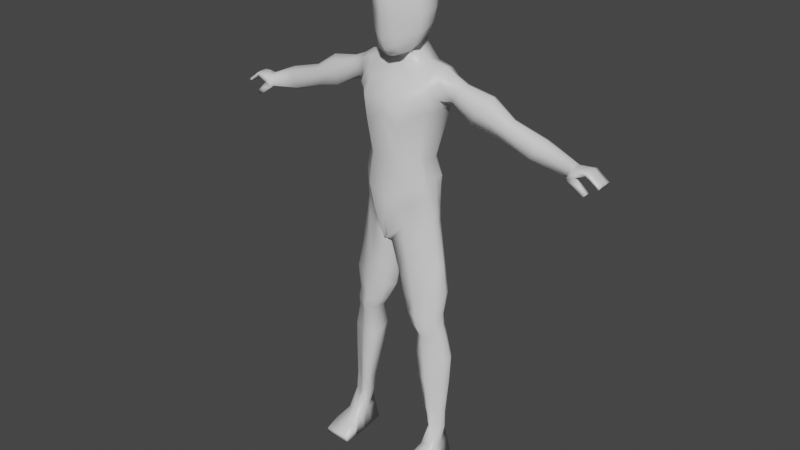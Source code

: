 # Source: henry_low_poly.blend  (saved by Blender 2.82.7; exported with 4.5.12 LTS)
import bpy
from mathutils import Matrix  # noqa: F401  (used for matrix-valued properties, if any)

bpy.ops.wm.read_factory_settings(use_empty=True)
scene = bpy.context.scene
scene.name = 'Scene'

# ---- collections
col_collection = bpy.data.collections.new('Collection'); scene.collection.children.link(col_collection)

# ---- materials (node trees are filled in below, after node groups)
mat_material = bpy.data.materials.new('Material')
mat_material.alpha_threshold = 0.0
mat_material.use_transparent_shadow = False
mat_material.line_color = (0.0, 0.0, 0.0, 1.0)

# ---- material node trees
mat_material.use_nodes = True; mat_material.node_tree.nodes.clear()
_N = mat_material.node_tree.nodes; _L = mat_material.node_tree.links
n0 = _N.new('ShaderNodeOutputMaterial'); n0.name = 'Material Output'; n0.location = (300, 300)
n1 = _N.new('ShaderNodeBsdfPrincipled'); n1.name = 'Principled BSDF'; n1.location = (10, 300)
n1.distribution = 'GGX'
n1.subsurface_method = 'BURLEY'
n1.inputs[2].default_value = 0.4
n1.inputs[3].default_value = 1.45
n1.inputs[27].default_value = (0.0, 0.0, 0.0, 1.0)
n1.inputs[28].default_value = 1.0
_L.new(n1.outputs[0], n0.inputs[0])
n0.is_active_output = True

# ---- world
world_world = bpy.data.worlds.new('World'); scene.world = world_world
world_world.use_nodes = True; world_world.node_tree.nodes.clear()
_N = world_world.node_tree.nodes; _L = world_world.node_tree.links
n0 = _N.new('ShaderNodeOutputWorld'); n0.name = 'World Output'; n0.location = (300, 300)
n1 = _N.new('ShaderNodeBackground'); n1.name = 'Background'; n1.location = (10, 300)
n1.inputs[0].default_value = (0.05088, 0.05088, 0.05088, 1.0)
_L.new(n1.outputs[0], n0.inputs[0])
n0.is_active_output = True
world_world.color = (0.05088, 0.05088, 0.05088)
world_world.use_sun_shadow = False
world_world.sun_shadow_jitter_overblur = 0.0

# ---- meshes
me_cube_003 = bpy.data.meshes.new('Cube.003')
me_cube_003.from_pydata([(0.6263, -0.6425, 6.02), (0.6185, -0.7453, 7.608), (0.6263, 0.5794, 6.187), (0.6185, 0.7047, 7.741), (0.7465, 0.8442, 6.951), (0.8096, -0.1738, 5.886), (0.7886, -0.1361, 7.851), (0.7465, -0.6088, 6.837), (1.09, -0.09983, 6.92), (0.3632, 0.8321, 7.867), (0.7063, 0.7315, 6.496), (0.7437, 0.2715, 6.05), (0.7283, -0.4449, 7.743), (0.7063, -0.6218, 6.24), (0.3673, -0.7939, 5.817), (0.3673, 0.683, 6.069), (0.7023, 0.8183, 7.425), (0.7437, -0.3928, 5.902), (0.7283, 0.363, 7.823), (0.7023, -0.7216, 7.306), (0.3632, -0.8925, 7.733), (0.4312, -0.1489, 8.115), (0.4456, -0.1932, 5.543), (0.398, -0.8826, 6.82), (0.9949, -0.3165, 6.869), (0.9949, 0.3967, 6.943), (1.026, -0.1313, 6.37), (1.011, -0.1097, 7.438), (0.398, 1.153, 6.954), (0.3791, 1.095, 7.464), (0.9254, -0.4032, 7.352), (0.4121, -0.7112, 5.595), (0.4016, -0.5508, 7.969), (0.4016, 0.3924, 8.066), (0.4121, 0.2836, 5.77), (0.3799, -0.8766, 6.152), (0.3791, -0.9736, 7.342), (0.9359, -0.375, 6.286), (0.9359, 0.3356, 6.455), (0.9254, 0.3903, 7.432), (0.3799, 0.9921, 6.469), (0.0, 0.7715, 6.079), (0.0, 0.9544, 7.98), (0.0, -0.9245, 5.671), (0.0, -1.022, 7.846), (0.0, -0.1508, 8.225), (0.0, -0.4897, 5.372), (0.0, -1.111, 6.817), (0.0, 1.374, 6.954), (0.0, -0.6584, 8.086), (0.0, 0.4467, 8.159), (0.0, -0.7716, 5.466), (0.0, -1.074, 6.087), (0.0, -1.171, 7.396), (0.0, 1.181, 6.414), (0.0, 1.287, 7.519), (1.294, -1.731, -9.721), (1.294, -1.725, -9.548), (1.415, 0.2564, -9.708), (1.599, 0.2564, -9.099), (2.271, -1.731, -9.721), (2.271, -1.725, -9.548), (2.088, 0.2564, -9.708), (1.899, 0.2564, -9.099), (1.294, -0.7514, -9.715), (1.477, -0.7415, -8.98), (2.271, -0.7514, -9.715), (2.021, -0.7415, -8.98), (1.538, -0.2426, -9.04), (2.21, -0.2475, -9.712), (1.355, -0.2475, -9.712), (1.96, -0.2426, -9.04), (1.756, 0.2564, -9.708), (1.756, 0.2564, -9.099), (1.762, -1.731, -9.721), (1.762, -1.725, -9.548), (1.762, -0.7415, -8.98), (1.762, -0.7514, -9.715), (1.759, -0.2475, -9.712), (1.294, -1.23, -9.718), (7.05, 0.6492, 3.006), (7.02, 0.04565, 2.933), (7.019, 0.6492, 2.93), (7.055, 0.04565, 3.018), (7.175, 0.6492, 2.913), (7.153, 0.04565, 2.842), (7.152, 0.6492, 2.839), (7.179, 0.04565, 2.924), (7.286, 0.6492, 2.83), (7.27, 0.04565, 2.761), (7.269, 0.6492, 2.759), (7.288, 0.04565, 2.841), (6.925, 0.6739, 3.099), (6.932, 0.02546, 3.111), (6.886, 0.6544, 3.022), (6.887, 0.04141, 3.024), (7.371, 0.6492, 2.767), (7.36, 0.6492, 2.697), (7.372, 0.04565, 2.778), (7.36, 0.04565, 2.699), (6.384, 0.6302, 3.023), (6.219, 0.6108, 2.803), (6.411, -0.01817, 3.058), (6.238, -0.001457, 2.725), (7.357, 0.2406, 2.678), (7.011, 0.2406, 2.91), (6.24, 0.1832, 2.709), (6.47, 0.1911, 3.138), (6.876, 0.2406, 3.001), (7.376, 0.2406, 2.803), (7.265, 0.2406, 2.74), (7.294, 0.2406, 2.867), (7.067, 0.2406, 3.045), (6.946, 0.2348, 3.14), (7.187, 0.2406, 2.951), (7.146, 0.2406, 2.82), (7.357, 0.4565, 2.678), (6.47, 0.4285, 3.138), (7.011, 0.4565, 2.91), (6.231, 0.4281, 2.744), (6.876, 0.4565, 3.001), (7.376, 0.4565, 2.803), (7.265, 0.4565, 2.74), (7.294, 0.4565, 2.867), (7.067, 0.4565, 3.045), (6.946, 0.4722, 3.14), (7.187, 0.4565, 2.951), (7.146, 0.4565, 2.82), (6.843, 0.04292, 2.303), (6.843, 0.2129, 2.303), (6.956, 0.04292, 2.43), (6.523, 0.04217, 2.855), (6.956, 0.2129, 2.43), (6.532, 0.2268, 2.858), (6.619, 0.04292, 2.451), (6.619, 0.2129, 2.451), (6.765, 0.2129, 2.605), (6.765, 0.04292, 2.605), (6.655, 0.6739, 3.061), (6.553, 0.6544, 2.912), (6.671, 0.02546, 3.085), (6.708, 0.2348, 3.139), (6.708, 0.4722, 3.139), (6.525, 0.4565, 2.872), (1.76, 0.6593, 4.782), (1.395, 0.2533, 0.2428), (1.76, -0.04153, 4.741), (1.395, -0.1942, 0.2428), (0.0, 0.4379, -0.9979), (0.0, -0.1562, 5.224), (0.0, -0.6614, -0.9409), (0.0, 0.7268, 5.224), (1.394, 0.7221, 3.679), (1.1, 0.3267, 1.944), (1.26, 0.4668, 1.284), (1.394, -0.2, 3.712), (1.1, -0.2543, 1.944), (1.26, -0.281, 1.284), (0.0, 1.295, 3.665), (0.0, 0.8052, 2.107), (0.0, 1.217, 0.549), (0.0, -1.077, 3.665), (0.0, -0.9008, 2.107), (0.0, -0.9792, 0.549), (0.08003, -0.9188, -0.8807), (0.8906, 0.7268, 5.139), (0.06216, 0.6908, -0.8293), (0.8906, -0.197, 5.098), (0.6538, -0.9792, 0.9436), (0.5536, -0.9008, 2.066), (0.6462, -1.077, 3.325), (0.6538, 1.13, 0.9121), (0.5536, 0.8052, 2.066), (0.6462, 1.295, 3.325), (0.0, -0.1725, 5.451), (0.0, 0.7607, 5.755), (0.4815, 0.6739, 5.662), (0.5147, -0.1725, 5.464), (1.388, -0.3025, -8.216), (1.94, -0.3855, -8.227), (1.94, -0.01499, -8.274), (1.388, -0.02548, -8.263), (0.06199, 0.5974, -1.079), (0.06199, -0.7008, -1.065), (1.426, -0.1872, -0.241), (1.426, 0.2424, -0.241), (1.324, 0.3652, 0.7885), (1.324, -0.2397, 0.7885), (0.0, 1.132, -0.1712), (0.0, -1.024, 0.01702), (0.4151, 1.132, -0.00473), (0.4151, -1.024, 0.1835), (0.6408, 0.1364, -3.797), (1.686, -0.3544, -3.731), (0.6604, -0.5225, -3.826), (1.686, 0.2329, -3.731), (0.9918, 0.1554, -4.568), (1.801, -0.2829, -4.524), (1.005, -0.4506, -4.54), (1.801, 0.2406, -4.524), (0.3272, -0.5462, -2.432), (1.668, 0.2446, -1.92), (0.3155, 0.4051, -2.504), (1.668, -0.1955, -1.92), (0.391, 0.2281, -3.216), (1.773, -0.3678, -2.857), (0.4095, -0.4822, -3.152), (1.773, 0.3303, -2.857), (0.9425, 0.2399, -5.192), (1.974, -0.2891, -5.385), (0.9568, -0.4161, -5.421), (1.974, 0.3103, -5.385), (1.093, 0.1243, -6.369), (1.964, -0.308, -6.345), (1.102, -0.4434, -6.326), (1.964, 0.2212, -6.345), (1.312, -0.03704, -7.554), (1.924, -0.3314, -7.577), (1.315, -0.3852, -7.572), (1.924, 0.005863, -7.554), (0.8329, -0.5417, -4.183), (1.743, 0.1749, -4.128), (0.8163, 0.05662, -4.136), (1.743, -0.3901, -4.128), (0.6452, -0.6556, -0.3534), (1.249, 0.699, 5.07), (0.9032, 0.8571, 1.065), (0.7786, 0.6082, 2.016), (0.954, 1.059, 3.558), (0.6347, 0.5048, -0.388), (1.249, -0.133, 5.029), (0.9032, -0.6918, 1.084), (0.7786, -0.6347, 2.016), (0.954, -0.7162, 3.572), (1.615, -0.4799, -8.22), (1.615, 0.04488, -8.267), (0.6474, 0.7355, -0.7341), (0.6474, -0.7277, -0.726), (0.7892, -0.7012, 0.4325), (0.7892, 0.8167, 0.3218), (1.071, 0.4169, -3.77), (1.083, -0.7024, -3.787), (1.325, 0.3911, -4.55), (1.333, -0.5906, -4.534), (0.8789, -0.7149, -2.221), (0.8721, 0.727, -2.264), (0.9707, -0.685, -3.03), (0.9599, 0.5956, -3.068), (1.367, 0.5291, -5.271), (1.375, -0.5534, -5.406), (1.451, 0.3498, -6.359), (1.457, -0.5616, -6.334), (1.564, 0.08295, -7.554), (1.566, -0.5121, -7.574), (1.208, -0.718, -4.16), (1.198, 0.2591, -4.132), (1.121, -0.4249, -0.05532), (1.462, 0.6791, 5.021), (1.164, 0.662, 1.174), (1.064, 0.4675, 1.98), (1.229, 0.8907, 3.725), (1.654, -0.4327, -8.224), (1.133, -0.4575, -0.4835), (1.147, 0.5909, 0.5551), (1.377, -0.5284, -3.759), (1.506, -0.4368, -4.529), (1.299, -0.4552, -2.071), (1.369, -0.5264, -2.943), (1.582, -0.4213, -5.395), (1.607, -0.4348, -6.34), (1.631, -0.4217, -7.576), (1.442, -0.554, -4.144), (1.117, 0.379, -0.07263), (1.462, -0.08726, 4.98), (1.164, -0.4864, 1.184), (1.064, -0.4445, 1.98), (1.229, -0.4581, 3.748), (1.654, 0.01495, -8.271), (1.133, 0.4889, -0.4875), (1.147, -0.4705, 0.6105), (1.373, 0.3249, -3.75), (1.503, 0.3159, -4.537), (1.297, 0.4858, -2.092), (1.365, 0.4629, -2.962), (1.579, 0.4197, -5.328), (1.605, 0.2855, -6.352), (1.631, 0.04441, -7.554), (1.438, 0.217, -4.13), (1.442, 0.02952, 0.2428), (0.0, -0.1118, -0.9694), (1.275, 0.09292, 1.284), (1.079, 0.03619, 1.944), (1.441, 0.2611, 3.695), (0.821, 0.2853, 5.261), (0.0, -0.114, -0.855), (0.5326, 0.269, 5.502), (2.113, -0.2003, -8.251), (1.433, -0.164, -8.239), (1.481, 0.02758, -0.241), (0.0, -0.0517, -1.072), (1.355, 0.06275, 0.7885), (1.8, -0.06075, -3.731), (0.5255, -0.193, -3.812), (1.941, -0.02115, -4.524), (0.9539, -0.1476, -4.554), (0.1202, -0.07053, -2.468), (1.778, 0.02452, -1.92), (0.2173, -0.127, -3.184), (1.907, -0.01875, -2.857), (2.155, 0.01061, -5.385), (0.8937, -0.0881, -5.307), (2.142, -0.0434, -6.345), (1.076, -0.1595, -6.348), (2.094, -0.1628, -7.565), (1.342, -0.2111, -7.563), (0.7397, -0.2425, -4.159), (1.871, -0.1076, -4.128), (1.294, -1.222, -9.349), (1.262, 0.3034, 5.193), (1.524, 0.3164, 5.144), (2.271, -1.222, -9.349), (1.545, -0.1179, 4.126), (0.0, 1.156, 4.308), (0.0, -0.9698, 4.321), (0.7469, -1.079, 4.053), (0.7469, 1.156, 4.039), (1.075, -0.7312, 4.169), (1.075, 0.9108, 4.148), (1.325, -0.5606, 4.253), (1.325, 0.8035, 4.225), (0.0, 1.003, 4.737), (0.0, -0.6175, 4.798), (0.8163, -0.6738, 4.579), (0.8163, 0.9488, 4.531), (1.159, -0.4225, 4.565), (1.159, 0.8765, 4.554), (1.391, -0.3122, 4.584), (1.391, 0.8115, 4.57), (1.892, 0.3293, 4.904), (1.545, 0.6826, 4.11), (1.627, 0.2892, 3.94), (1.649, 0.7464, 4.587), (1.649, -0.1429, 4.597), (2.322, 0.3221, 4.715), (2.214, 0.08011, 4.63), (2.22, 0.5375, 4.656), (2.092, 0.5944, 4.428), (1.956, 0.5528, 4.14), (2.094, 0.01393, 4.434), (1.958, 0.03027, 4.151), (6.377, 0.4343, 3.162), (1.982, 0.296, 4.02), (4.113, 0.3381, 3.991), (4.02, 0.09534, 3.89), (4.022, 0.5542, 3.917), (3.933, 0.6112, 3.67), (3.844, 0.5695, 3.362), (3.933, 0.02895, 3.676), (3.845, 0.04534, 3.373), (4.947, 0.02844, 3.015), (3.372, 0.3093, 3.573), (6.368, 0.2405, 3.122), (6.26, 0.5476, 3.1), (6.045, 0.4961, 2.912), (6.102, 0.4518, 2.73), (6.312, 0.1515, 2.988), (6.23, 0.1064, 2.784), (6.187, 0.2784, 2.669), (4.98, 0.3201, 2.874), (5.2, 0.08315, 3.549), (5.08, 0.0105, 3.33), (5.078, 0.6477, 3.323), (4.944, 0.602, 3.003), (5.313, 0.3488, 3.646), (5.205, 0.5853, 3.577), (2.821, 0.6862, 3.637), (2.996, 0.7488, 4.081), (2.824, -0.09897, 3.653), (2.648, 0.3011, 3.726), (3.157, -0.02406, 4.396), (3.309, 0.3397, 4.533), (3.163, 0.6633, 4.436), (2.997, -0.1235, 4.091), (2.271, -1.23, -9.718), (1.762, -1.222, -9.349), (1.762, -1.23, -9.718)], [], [(48, 55, 29, 28), (55, 42, 9, 29), (29, 9, 3, 16), (28, 29, 16, 4), (8, 27, 30, 24), (27, 6, 12, 30), (30, 12, 1, 19), (24, 30, 19, 7), (46, 22, 31, 51), (22, 5, 17, 31), (31, 17, 0, 14), (51, 31, 14, 43), (6, 21, 32, 12), (21, 45, 49, 32), (32, 49, 44, 20), (12, 32, 20, 1), (3, 9, 33, 18), (9, 42, 50, 33), (33, 50, 45, 21), (18, 33, 21, 6), (15, 2, 11, 34), (34, 11, 5, 22), (0, 13, 35, 14), (13, 7, 23, 35), (35, 23, 47, 52), (14, 35, 52, 43), (7, 19, 36, 23), (19, 1, 20, 36), (36, 20, 44, 53), (23, 36, 53, 47), (5, 26, 37, 17), (26, 8, 24, 37), (37, 24, 7, 13), (17, 37, 13, 0), (2, 10, 38, 11), (10, 4, 25, 38), (38, 25, 8, 26), (11, 38, 26, 5), (4, 16, 39, 25), (16, 3, 18, 39), (39, 18, 6, 27), (25, 39, 27, 8), (41, 54, 40, 15), (54, 48, 28, 40), (40, 28, 4, 10), (15, 40, 10, 2), (70, 68, 59, 58), (72, 73, 63, 62), (383, 320, 61, 60), (74, 75, 57, 56), (385, 383, 60, 74), (384, 317, 57, 75), (64, 77, 385, 79), (78, 69, 66, 77), (69, 71, 67, 66), (79, 317, 65, 64), (62, 63, 71, 69), (72, 62, 69, 78), (63, 73, 180), (64, 65, 68, 70), (71, 180, 296), (58, 72, 78, 70), (70, 78, 77, 64), (71, 179, 67), (320, 384, 75, 61), (79, 385, 74, 56), (60, 61, 75, 74), (58, 59, 73, 72), (85, 87, 83, 81), (105, 115, 85, 81), (94, 92, 80, 82), (89, 91, 87, 85), (111, 114, 87, 91), (82, 80, 84, 86), (110, 104, 99, 89), (131, 140, 102, 103), (114, 112, 83, 87), (90, 88, 96, 97), (108, 105, 81, 95), (104, 109, 98, 99), (81, 83, 93, 95), (112, 113, 93, 83), (86, 84, 88, 90), (141, 107, 102, 140), (139, 138, 92, 94), (99, 98, 91, 89), (133, 108, 95, 131), (109, 111, 91, 98), (115, 110, 89, 85), (127, 122, 110, 115), (121, 123, 111, 109), (143, 120, 108, 133), (142, 117, 107, 141), (124, 125, 113, 112), (116, 121, 109, 104), (120, 118, 105, 108), (126, 124, 112, 114), (122, 116, 104, 110), (123, 126, 114, 111), (118, 127, 115, 105), (82, 86, 127, 118), (88, 84, 126, 123), (90, 97, 116, 122), (84, 80, 124, 126), (94, 82, 118, 120), (97, 96, 121, 116), (80, 92, 125, 124), (138, 100, 117, 142), (139, 94, 120, 143), (96, 88, 123, 121), (86, 90, 122, 127), (134, 103, 106, 135), (135, 106, 133, 136), (136, 133, 131, 137), (137, 131, 103, 134), (129, 132, 130, 128), (130, 137, 134, 128), (132, 136, 137, 130), (129, 135, 136, 132), (128, 134, 135, 129), (101, 139, 143, 119), (92, 138, 142, 125), (125, 142, 141, 113), (119, 143, 133, 106), (101, 100, 138, 139), (113, 141, 140, 93), (95, 93, 140, 131), (314, 216, 181, 297), (337, 257, 144, 341), (332, 167, 149, 331), (149, 167, 177, 174), (191, 168, 163, 189), (168, 169, 162, 163), (169, 170, 161, 162), (263, 258, 154, 186), (258, 259, 153, 154), (259, 260, 152, 153), (300, 290, 157, 187), (290, 291, 156, 157), (291, 292, 155, 156), (159, 158, 173, 172), (160, 159, 172, 171), (188, 160, 171, 190), (232, 233, 170, 169), (231, 232, 169, 168), (238, 231, 168, 191), (318, 293, 167, 230), (334, 230, 167, 332), (330, 151, 165, 333), (289, 294, 164, 150), (293, 165, 176, 295), (165, 151, 175, 176), (76, 179, 261), (313, 217, 179, 296), (253, 218, 178, 234), (286, 219, 180, 277), (272, 145, 185, 278), (224, 164, 183, 237), (288, 147, 184, 298), (294, 166, 182, 299), (224, 238, 191, 164), (148, 188, 190, 166), (288, 300, 187, 147), (272, 263, 186, 145), (164, 191, 189, 150), (283, 207, 195, 280), (246, 206, 194, 241), (308, 205, 193, 301), (307, 204, 192, 302), (287, 221, 199, 281), (254, 220, 198, 243), (316, 223, 197, 303), (315, 222, 196, 304), (299, 182, 202, 305), (298, 184, 203, 306), (237, 183, 200, 244), (278, 185, 201, 282), (305, 202, 204, 307), (306, 203, 205, 308), (244, 200, 206, 246), (282, 201, 207, 283), (281, 199, 211, 284), (243, 198, 210, 249), (303, 197, 209, 309), (304, 196, 208, 310), (284, 211, 215, 285), (249, 210, 214, 251), (309, 209, 213, 311), (310, 208, 212, 312), (285, 215, 219, 286), (251, 214, 218, 253), (311, 213, 217, 313), (312, 212, 216, 314), (302, 192, 222, 315), (301, 193, 223, 316), (241, 194, 220, 254), (280, 195, 221, 287), (192, 240, 255, 222), (264, 241, 254, 271), (269, 251, 253, 270), (212, 250, 252, 216), (268, 249, 251, 269), (208, 248, 250, 212), (265, 243, 249, 268), (196, 242, 248, 208), (202, 245, 247, 204), (266, 244, 246, 267), (182, 236, 245, 202), (262, 237, 244, 266), (271, 254, 243, 265), (222, 255, 242, 196), (267, 246, 241, 264), (204, 247, 240, 192), (166, 190, 239, 229), (256, 279, 238, 224), (256, 224, 237, 262), (166, 229, 236, 182), (216, 252, 235, 181), (270, 253, 234, 261), (76, 234, 65), (336, 273, 230, 334), (319, 318, 230, 273), (279, 274, 231, 238), (274, 275, 232, 231), (275, 276, 233, 232), (172, 173, 228, 227), (171, 172, 227, 226), (190, 171, 226, 239), (333, 165, 225, 335), (156, 155, 276, 275), (157, 156, 275, 274), (187, 157, 274, 279), (338, 319, 273, 146), (342, 146, 273, 336), (217, 270, 261, 179), (147, 256, 262, 184), (147, 187, 279, 256), (205, 267, 264, 193), (223, 271, 265, 197), (184, 262, 266, 203), (203, 266, 267, 205), (197, 265, 268, 209), (209, 268, 269, 213), (213, 269, 270, 217), (193, 264, 271, 223), (240, 280, 287, 255), (250, 285, 286, 252), (248, 284, 285, 250), (242, 281, 284, 248), (245, 282, 283, 247), (236, 278, 282, 245), (255, 287, 281, 242), (247, 283, 280, 240), (229, 239, 263, 272), (229, 272, 278, 236), (252, 286, 277, 235), (178, 68, 234), (227, 228, 260, 259), (226, 227, 259, 258), (239, 226, 258, 263), (335, 225, 257, 337), (68, 178, 297), (144, 257, 319, 338), (257, 225, 318, 319), (181, 235, 68), (195, 301, 316, 221), (194, 302, 315, 220), (214, 312, 314, 218), (215, 311, 313, 219), (210, 310, 312, 214), (211, 309, 311, 215), (198, 304, 310, 210), (199, 303, 309, 211), (201, 306, 308, 207), (200, 305, 307, 206), (185, 298, 306, 201), (183, 299, 305, 200), (220, 315, 304, 198), (221, 316, 303, 199), (206, 307, 302, 194), (207, 308, 301, 195), (145, 186, 300, 288), (164, 294, 299, 183), (145, 288, 298, 185), (219, 313, 296, 180), (59, 235, 73), (167, 293, 295, 177), (148, 166, 294, 289), (225, 165, 293, 318), (153, 152, 292, 291), (154, 153, 291, 290), (186, 154, 290, 300), (218, 314, 297, 178), (152, 339, 340, 292), (228, 327, 329, 260), (155, 321, 328, 276), (173, 325, 327, 228), (276, 328, 326, 233), (158, 322, 325, 173), (233, 326, 324, 170), (170, 324, 323, 161), (260, 329, 339, 152), (292, 340, 321, 155), (327, 335, 337, 329), (321, 342, 336, 328), (325, 333, 335, 327), (328, 336, 334, 326), (322, 330, 333, 325), (326, 334, 332, 324), (324, 332, 331, 323), (329, 337, 341, 339), (376, 381, 354, 355), (380, 379, 353, 352), (375, 376, 355, 356), (377, 378, 360, 358), (341, 144, 345, 346), (340, 339, 347, 351), (342, 321, 349, 348), (144, 338, 343, 345), (146, 342, 348, 344), (321, 340, 351, 349), (339, 341, 346, 347), (338, 146, 344, 343), (373, 369, 361, 350), (372, 371, 363, 364), (359, 368, 367, 366), (369, 370, 365, 361), (378, 375, 356, 360), (382, 377, 358, 357), (381, 380, 352, 354), (379, 382, 357, 353), (371, 374, 362, 363), (368, 372, 364, 367), (370, 359, 366, 365), (374, 373, 350, 362), (354, 352, 373, 374), (357, 358, 359, 370), (360, 356, 372, 368), (355, 354, 374, 371), (353, 357, 370, 369), (358, 360, 368, 359), (356, 355, 371, 372), (352, 353, 369, 373), (344, 348, 382, 379), (345, 343, 380, 381), (348, 349, 377, 382), (351, 347, 375, 378), (349, 351, 378, 377), (347, 346, 376, 375), (343, 344, 379, 380), (346, 345, 381, 376), (366, 367, 106, 103), (367, 364, 119, 106), (364, 363, 101, 119), (363, 362, 100, 101), (362, 350, 117, 100), (350, 361, 107, 117), (361, 365, 102, 107), (365, 366, 103, 102), (73, 235, 277), (71, 63, 180), (71, 296, 179), (76, 67, 179), (76, 261, 234), (73, 277, 180), (68, 297, 181), (68, 65, 234), (235, 59, 68), (67, 76, 384, 320), (56, 57, 317, 79), (76, 65, 317, 384), (77, 66, 383, 385), (66, 67, 320, 383), (174, 177, 22, 46), (177, 295, 34, 22), (295, 176, 15, 34), (176, 175, 41, 15)])
me_cube_003.polygons.foreach_set('use_smooth', [True] * 377)
_uv = me_cube_003.uv_layers.new(name='UVMap')
_uv.uv.foreach_set('vector', [0.5, 0.375, 0.5625, 0.375, 0.5629, 0.4371, 0.5, 0.4375, 0.5625, 0.375, 0.625, 0.375, 0.6276, 0.4349, 0.5629, 0.4371, 0.5629, 0.4371, 0.6276, 0.4349, 0.6458, 0.4792, 0.5642, 0.4983, 0.5, 0.4375, 0.5629, 0.4371, 0.5642, 0.4983, 0.5, 0.5, 0.5, 0.625, 0.5625, 0.625, 0.5629, 0.6879, 0.5, 0.6875, 0.5625, 0.625, 0.625, 0.625, 0.6267, 0.6892, 0.5629, 0.6879, 0.5629, 0.6879, 0.6267, 0.6892, 0.6458, 0.7708, 0.5642, 0.7517, 0.5, 0.6875, 0.5629, 0.6879, 0.5642, 0.7517, 0.5, 0.75, 0.25, 0.625, 0.3125, 0.625, 0.3121, 0.6879, 0.25, 0.6875, 0.3125, 0.625, 0.375, 0.625, 0.3733, 0.6892, 0.3121, 0.6879, 0.3121, 0.6879, 0.3733, 0.6892, 0.3542, 0.7708, 0.3099, 0.7526, 0.25, 0.6875, 0.3121, 0.6879, 0.3099, 0.7526, 0.25, 0.75, 0.625, 0.625, 0.6875, 0.625, 0.6879, 0.6879, 0.6267, 0.6892, 0.6875, 0.625, 0.75, 0.625, 0.75, 0.6875, 0.6879, 0.6879, 0.6879, 0.6879, 0.75, 0.6875, 0.75, 0.75, 0.6901, 0.7526, 0.6267, 0.6892, 0.6879, 0.6879, 0.6901, 0.7526, 0.6458, 0.7708, 0.6458, 0.4792, 0.6901, 0.4974, 0.6879, 0.5621, 0.6267, 0.5608, 0.6901, 0.4974, 0.75, 0.5, 0.75, 0.5625, 0.6879, 0.5621, 0.6879, 0.5621, 0.75, 0.5625, 0.75, 0.625, 0.6875, 0.625, 0.6267, 0.5608, 0.6879, 0.5621, 0.6875, 0.625, 0.625, 0.625, 0.3099, 0.4974, 0.3542, 0.4792, 0.3733, 0.5608, 0.3121, 0.5621, 0.3121, 0.5621, 0.3733, 0.5608, 0.375, 0.625, 0.3125, 0.625, 0.3542, 0.7708, 0.4358, 0.7517, 0.4371, 0.8129, 0.3724, 0.8151, 0.4358, 0.7517, 0.5, 0.75, 0.5, 0.8125, 0.4371, 0.8129, 0.4371, 0.8129, 0.5, 0.8125, 0.5, 0.875, 0.4375, 0.875, 0.3724, 0.8151, 0.4371, 0.8129, 0.4375, 0.875, 0.375, 0.875, 0.5, 0.75, 0.5642, 0.7517, 0.5629, 0.8129, 0.5, 0.8125, 0.5642, 0.7517, 0.6458, 0.7708, 0.6276, 0.8151, 0.5629, 0.8129, 0.5629, 0.8129, 0.6276, 0.8151, 0.625, 0.875, 0.5625, 0.875, 0.5, 0.8125, 0.5629, 0.8129, 0.5625, 0.875, 0.5, 0.875, 0.375, 0.625, 0.4375, 0.625, 0.4371, 0.6879, 0.3733, 0.6892, 0.4375, 0.625, 0.5, 0.625, 0.5, 0.6875, 0.4371, 0.6879, 0.4371, 0.6879, 0.5, 0.6875, 0.5, 0.75, 0.4358, 0.7517, 0.3733, 0.6892, 0.4371, 0.6879, 0.4358, 0.7517, 0.3542, 0.7708, 0.3542, 0.4792, 0.4358, 0.4983, 0.4371, 0.5621, 0.3733, 0.5608, 0.4358, 0.4983, 0.5, 0.5, 0.5, 0.5625, 0.4371, 0.5621, 0.4371, 0.5621, 0.5, 0.5625, 0.5, 0.625, 0.4375, 0.625, 0.3733, 0.5608, 0.4371, 0.5621, 0.4375, 0.625, 0.375, 0.625, 0.5, 0.5, 0.5642, 0.4983, 0.5629, 0.5621, 0.5, 0.5625, 0.5642, 0.4983, 0.6458, 0.4792, 0.6267, 0.5608, 0.5629, 0.5621, 0.5629, 0.5621, 0.6267, 0.5608, 0.625, 0.625, 0.5625, 0.625, 0.5, 0.5625, 0.5629, 0.5621, 0.5625, 0.625, 0.5, 0.625, 0.375, 0.375, 0.4375, 0.375, 0.4371, 0.4371, 0.3724, 0.4349, 0.4375, 0.375, 0.5, 0.375, 0.5, 0.4375, 0.4371, 0.4371, 0.4371, 0.4371, 0.5, 0.4375, 0.5, 0.5, 0.4358, 0.4983, 0.3724, 0.4349, 0.4371, 0.4371, 0.4358, 0.4983, 0.3542, 0.4792, 0.375, 0.1866, 0.625, 0.1866, 0.625, 0.25, 0.375, 0.25, 0.375, 0.3807, 0.625, 0.3807, 0.625, 0.5, 0.375, 0.5, 0.375, 0.687, 0.625, 0.687, 0.625, 0.75, 0.375, 0.75, 0.375, 0.8693, 0.625, 0.8693, 0.625, 1.0, 0.375, 1.0, 0.2557, 0.687, 0.375, 0.687, 0.375, 0.75, 0.2557, 0.75, 0.7443, 0.687, 0.875, 0.687, 0.875, 0.75, 0.7443, 0.75, 0.125, 0.6268, 0.2557, 0.6268, 0.2557, 0.687, 0.125, 0.687, 0.2557, 0.5634, 0.375, 0.5634, 0.375, 0.6268, 0.2557, 0.6268, 0.375, 0.5634, 0.625, 0.5634, 0.625, 0.6268, 0.375, 0.6268, 0.375, 0.063, 0.625, 0.063, 0.625, 0.1232, 0.375, 0.1232, 0.375, 0.5, 0.625, 0.5, 0.625, 0.5634, 0.375, 0.5634, 0.2557, 0.5, 0.375, 0.5, 0.375, 0.5634, 0.2557, 0.5634, 0.625, 0.5, 0.625, 0.3807, 0.375, 0.5, 0.375, 0.1232, 0.625, 0.1232, 0.625, 0.1866, 0.375, 0.1866, 0.625, 0.5634, 0.375, 0.5, 0.375, 0.625, 0.125, 0.5, 0.2557, 0.5, 0.2557, 0.5634, 0.125, 0.5634, 0.125, 0.5634, 0.2557, 0.5634, 0.2557, 0.6268, 0.125, 0.6268, 0.625, 0.5634, 0.375, 0.75, 0.625, 0.6268, 0.625, 0.687, 0.7443, 0.687, 0.7443, 0.75, 0.625, 0.75, 0.125, 0.687, 0.2557, 0.687, 0.2557, 0.75, 0.125, 0.75, 0.375, 0.75, 0.625, 0.75, 0.625, 0.8693, 0.375, 0.8693, 0.375, 0.25, 0.625, 0.25, 0.625, 0.3807, 0.375, 0.3807, 0.4168, 0.5672, 0.5744, 0.5672, 0.5744, 0.6102, 0.4168, 0.6102, 0.5148, 0.4192, 0.5578, 0.4192, 0.5561, 0.5, 0.5136, 0.5, 0.4123, 0.8468, 0.5521, 0.8468, 0.5521, 0.8898, 0.4123, 0.8898, 0.4168, 0.5291, 0.5744, 0.5291, 0.5744, 0.5672, 0.4168, 0.5672, 0.6541, 0.6692, 0.6922, 0.6692, 0.6895, 0.75, 0.651, 0.75, 0.4123, 0.8898, 0.5521, 0.8898, 0.5521, 0.9328, 0.4123, 0.9328, 0.5959, 0.4192, 0.625, 0.4192, 0.6226, 0.5, 0.5938, 0.5, 0.4168, 0.7016, 0.5744, 0.7016, 0.5744, 0.75, 0.4168, 0.75, 0.6922, 0.6692, 0.7352, 0.6692, 0.733, 0.7502, 0.6895, 0.75, 0.4123, 0.9709, 0.5521, 0.9709, 0.5521, 1.0, 0.4123, 1.0, 0.4718, 0.4192, 0.5148, 0.4192, 0.5136, 0.5, 0.4727, 0.5018, 0.125, 0.6692, 0.375, 0.6692, 0.3244, 0.75, 0.1668, 0.75, 0.4168, 0.6102, 0.5744, 0.6102, 0.5744, 0.6532, 0.4168, 0.6532, 0.7352, 0.6692, 0.7782, 0.6692, 0.7789, 0.7482, 0.733, 0.7502, 0.4123, 0.9328, 0.5521, 0.9328, 0.5521, 0.9709, 0.4123, 0.9709, 0.8266, 0.6692, 0.875, 0.6692, 0.8872, 0.7481, 0.8331, 0.7482, 0.4123, 0.7984, 0.5521, 0.7984, 0.5521, 0.8468, 0.4123, 0.8468, 0.4168, 0.5, 0.5744, 0.5, 0.5744, 0.5291, 0.4168, 0.5291, 0.4234, 0.4192, 0.4718, 0.4192, 0.4727, 0.5018, 0.4283, 0.5018, 0.625, 0.6692, 0.6541, 0.6692, 0.651, 0.75, 0.6215, 0.75, 0.5578, 0.4192, 0.5959, 0.4192, 0.5938, 0.5, 0.5561, 0.5, 0.5578, 0.3298, 0.5959, 0.3298, 0.5959, 0.4192, 0.5578, 0.4192, 0.625, 0.5798, 0.6541, 0.5798, 0.6541, 0.6692, 0.625, 0.6692, 0.4234, 0.3298, 0.4718, 0.3298, 0.4718, 0.4192, 0.4234, 0.4192, 0.8266, 0.5798, 0.875, 0.5798, 0.875, 0.6692, 0.8266, 0.6692, 0.7352, 0.5798, 0.7782, 0.5798, 0.7782, 0.6692, 0.7352, 0.6692, 0.125, 0.5798, 0.375, 0.5798, 0.375, 0.6692, 0.125, 0.6692, 0.4718, 0.3298, 0.5148, 0.3298, 0.5148, 0.4192, 0.4718, 0.4192, 0.6922, 0.5798, 0.7352, 0.5798, 0.7352, 0.6692, 0.6922, 0.6692, 0.5959, 0.3298, 0.625, 0.3298, 0.625, 0.4192, 0.5959, 0.4192, 0.6541, 0.5798, 0.6922, 0.5798, 0.6922, 0.6692, 0.6541, 0.6692, 0.5148, 0.3298, 0.5578, 0.3298, 0.5578, 0.4192, 0.5148, 0.4192, 0.5137, 0.25, 0.5563, 0.25, 0.5578, 0.3298, 0.5148, 0.3298, 0.6496, 0.5, 0.6883, 0.5, 0.6922, 0.5798, 0.6541, 0.5798, 0.594, 0.25, 0.6229, 0.25, 0.625, 0.3298, 0.5959, 0.3298, 0.6883, 0.5, 0.732, 0.4996, 0.7352, 0.5798, 0.6922, 0.5798, 0.4726, 0.2479, 0.5137, 0.25, 0.5148, 0.3298, 0.4718, 0.3298, 0.1623, 0.5, 0.3021, 0.5, 0.375, 0.5798, 0.125, 0.5798, 0.732, 0.4996, 0.7793, 0.5035, 0.7782, 0.5798, 0.7352, 0.5798, 0.836, 0.5037, 0.8926, 0.5038, 0.875, 0.5798, 0.8266, 0.5798, 0.4424, 0.2489, 0.4726, 0.2479, 0.4718, 0.3298, 0.4234, 0.3298, 0.62, 0.5, 0.6496, 0.5, 0.6541, 0.5798, 0.625, 0.5798, 0.5563, 0.25, 0.594, 0.25, 0.5959, 0.3298, 0.5578, 0.3298, 0.4877, 0.0, 0.625, 0.0, 0.625, 0.25, 0.4877, 0.25, 0.4877, 0.25, 0.625, 0.25, 0.625, 0.5, 0.4877, 0.5, 0.4877, 0.5, 0.625, 0.5, 0.625, 0.75, 0.4877, 0.75, 0.4877, 0.75, 0.625, 0.75, 0.625, 1.0, 0.4877, 1.0, 0.125, 0.5, 0.375, 0.5, 0.375, 0.75, 0.125, 0.75, 0.375, 0.75, 0.4877, 0.75, 0.4877, 1.0, 0.375, 1.0, 0.375, 0.5, 0.4877, 0.5, 0.4877, 0.75, 0.375, 0.75, 0.375, 0.25, 0.4877, 0.25, 0.4877, 0.5, 0.375, 0.5, 0.375, 0.0, 0.4877, 0.0, 0.4877, 0.25, 0.375, 0.25, 0.4123, 0.25, 0.4424, 0.2489, 0.4234, 0.3298, 0.375, 0.3298, 0.7793, 0.5035, 0.836, 0.5037, 0.8266, 0.5798, 0.7782, 0.5798, 0.7782, 0.5798, 0.8266, 0.5798, 0.8266, 0.6692, 0.7782, 0.6692, 0.375, 0.3298, 0.4234, 0.3298, 0.4234, 0.4192, 0.375, 0.4192, 0.4123, 0.75, 0.5521, 0.75, 0.5521, 0.7984, 0.4123, 0.7984, 0.7782, 0.6692, 0.8266, 0.6692, 0.8331, 0.7482, 0.7789, 0.7482, 0.4168, 0.6532, 0.5744, 0.6532, 0.5744, 0.7016, 0.4168, 0.7016, 0.3125, 0.625, 0.3125, 0.5, 0.3125, 0.5, 0.3125, 0.625, 0.606, 0.4816, 0.625, 0.4816, 0.625, 0.5, 0.606, 0.5, 0.606, 0.8125, 0.625, 0.8125, 0.625, 0.875, 0.606, 0.875, 0.625, 0.875, 0.625, 0.8125, 0.625, 0.8125, 0.625, 0.875, 0.4078, 0.8125, 0.4375, 0.8125, 0.4375, 0.875, 0.4078, 0.875, 0.4375, 0.8125, 0.5, 0.8125, 0.5, 0.875, 0.4375, 0.875, 0.5, 0.8125, 0.5625, 0.8125, 0.5625, 0.875, 0.5, 0.875, 0.4078, 0.4816, 0.4375, 0.4816, 0.4375, 0.5, 0.4078, 0.5, 0.4375, 0.4816, 0.5, 0.4816, 0.5, 0.5, 0.4375, 0.5, 0.5, 0.4816, 0.5625, 0.4816, 0.5625, 0.5, 0.5, 0.5, 0.4078, 0.625, 0.4375, 0.625, 0.4375, 0.75, 0.4078, 0.75, 0.4375, 0.625, 0.5, 0.625, 0.5, 0.75, 0.4375, 0.75, 0.5, 0.625, 0.5625, 0.625, 0.5625, 0.75, 0.5, 0.75, 0.5, 0.375, 0.5625, 0.375, 0.5625, 0.4375, 0.5, 0.4375, 0.4375, 0.375, 0.5, 0.375, 0.5, 0.4375, 0.4375, 0.4375, 0.4078, 0.375, 0.4375, 0.375, 0.4375, 0.4375, 0.4078, 0.4375, 0.5, 0.7868, 0.5625, 0.7868, 0.5625, 0.8125, 0.5, 0.8125, 0.4375, 0.7868, 0.5, 0.7868, 0.5, 0.8125, 0.4375, 0.8125, 0.4078, 0.7868, 0.4375, 0.7868, 0.4375, 0.8125, 0.4078, 0.8125, 0.6618, 0.625, 0.6875, 0.625, 0.6875, 0.75, 0.6618, 0.75, 0.606, 0.7868, 0.625, 0.7868, 0.625, 0.8125, 0.606, 0.8125, 0.606, 0.375, 0.625, 0.375, 0.625, 0.4375, 0.606, 0.4375, 0.25, 0.625, 0.3125, 0.625, 0.3125, 0.75, 0.25, 0.75, 0.6875, 0.625, 0.6875, 0.5, 0.6875, 0.5, 0.6875, 0.625, 0.625, 0.4375, 0.625, 0.375, 0.625, 0.375, 0.625, 0.4375, 0.7443, 0.6268, 0.375, 0.75, 0.375, 0.7684, 0.375, 0.625, 0.375, 0.75, 0.375, 0.75, 0.375, 0.625, 0.375, 0.7868, 0.375, 0.8125, 0.375, 0.8125, 0.375, 0.7868, 0.375, 0.4816, 0.375, 0.5, 0.375, 0.5, 0.375, 0.4816, 0.375, 0.4816, 0.375, 0.5, 0.375, 0.5, 0.375, 0.4816, 0.375, 0.7868, 0.375, 0.8125, 0.375, 0.8125, 0.375, 0.7868, 0.375, 0.625, 0.375, 0.75, 0.375, 0.75, 0.375, 0.625, 0.3125, 0.625, 0.3125, 0.5, 0.3125, 0.5, 0.3125, 0.625, 0.375, 0.7868, 0.4078, 0.7868, 0.4078, 0.8125, 0.375, 0.8125, 0.375, 0.375, 0.4078, 0.375, 0.4078, 0.4375, 0.375, 0.4375, 0.375, 0.625, 0.4078, 0.625, 0.4078, 0.75, 0.375, 0.75, 0.375, 0.4816, 0.4078, 0.4816, 0.4078, 0.5, 0.375, 0.5, 0.375, 0.8125, 0.4078, 0.8125, 0.4078, 0.875, 0.375, 0.875, 0.375, 0.4816, 0.375, 0.5, 0.375, 0.5, 0.375, 0.4816, 0.375, 0.7868, 0.375, 0.8125, 0.375, 0.8125, 0.375, 0.7868, 0.375, 0.625, 0.375, 0.75, 0.375, 0.75, 0.375, 0.625, 0.3125, 0.625, 0.3125, 0.5, 0.3125, 0.5, 0.3125, 0.625, 0.375, 0.4816, 0.375, 0.5, 0.375, 0.5, 0.375, 0.4816, 0.375, 0.7868, 0.375, 0.8125, 0.375, 0.8125, 0.375, 0.7868, 0.375, 0.625, 0.375, 0.75, 0.375, 0.75, 0.375, 0.625, 0.3125, 0.625, 0.3125, 0.5, 0.3125, 0.5, 0.3125, 0.625, 0.3125, 0.625, 0.3125, 0.5, 0.3125, 0.5, 0.3125, 0.625, 0.375, 0.625, 0.375, 0.75, 0.375, 0.75, 0.375, 0.625, 0.375, 0.7868, 0.375, 0.8125, 0.375, 0.8125, 0.375, 0.7868, 0.375, 0.4816, 0.375, 0.5, 0.375, 0.5, 0.375, 0.4816, 0.3125, 0.625, 0.3125, 0.5, 0.3125, 0.5, 0.3125, 0.625, 0.375, 0.625, 0.375, 0.75, 0.375, 0.75, 0.375, 0.625, 0.375, 0.7868, 0.375, 0.8125, 0.375, 0.8125, 0.375, 0.7868, 0.375, 0.4816, 0.375, 0.5, 0.375, 0.5, 0.375, 0.4816, 0.375, 0.4816, 0.375, 0.5, 0.375, 0.5, 0.375, 0.4816, 0.375, 0.7868, 0.375, 0.8125, 0.375, 0.8125, 0.375, 0.7868, 0.375, 0.625, 0.375, 0.75, 0.375, 0.75, 0.375, 0.625, 0.3125, 0.625, 0.3125, 0.5, 0.3125, 0.5, 0.3125, 0.625, 0.375, 0.4816, 0.375, 0.5, 0.375, 0.5, 0.375, 0.4816, 0.375, 0.7868, 0.375, 0.8125, 0.375, 0.8125, 0.375, 0.7868, 0.375, 0.625, 0.375, 0.75, 0.375, 0.75, 0.375, 0.625, 0.3125, 0.625, 0.3125, 0.5, 0.3125, 0.5, 0.3125, 0.625, 0.375, 0.4816, 0.375, 0.5, 0.375, 0.5, 0.375, 0.4816, 0.375, 0.7868, 0.375, 0.8125, 0.375, 0.8125, 0.375, 0.7868, 0.375, 0.625, 0.375, 0.75, 0.375, 0.75, 0.375, 0.625, 0.3125, 0.625, 0.3125, 0.5, 0.3125, 0.5, 0.3125, 0.625, 0.3125, 0.625, 0.3125, 0.5, 0.3125, 0.5, 0.3125, 0.625, 0.375, 0.625, 0.375, 0.75, 0.375, 0.75, 0.375, 0.625, 0.375, 0.7868, 0.375, 0.8125, 0.375, 0.8125, 0.375, 0.7868, 0.375, 0.4816, 0.375, 0.5, 0.375, 0.5, 0.375, 0.4816, 0.375, 0.4375, 0.375, 0.4632, 0.375, 0.4632, 0.375, 0.4375, 0.375, 0.7684, 0.375, 0.7868, 0.375, 0.7868, 0.375, 0.7684, 0.375, 0.7684, 0.375, 0.7868, 0.375, 0.7868, 0.375, 0.7684, 0.375, 0.4375, 0.375, 0.4632, 0.375, 0.4632, 0.375, 0.4375, 0.375, 0.7684, 0.375, 0.7868, 0.375, 0.7868, 0.375, 0.7684, 0.375, 0.4375, 0.375, 0.4632, 0.375, 0.4632, 0.375, 0.4375, 0.375, 0.7684, 0.375, 0.7868, 0.375, 0.7868, 0.375, 0.7684, 0.375, 0.4375, 0.375, 0.4632, 0.375, 0.4632, 0.375, 0.4375, 0.375, 0.4375, 0.375, 0.4632, 0.375, 0.4632, 0.375, 0.4375, 0.375, 0.7684, 0.375, 0.7868, 0.375, 0.7868, 0.375, 0.7684, 0.375, 0.4375, 0.375, 0.4632, 0.375, 0.4632, 0.375, 0.4375, 0.375, 0.7684, 0.375, 0.7868, 0.375, 0.7868, 0.375, 0.7684, 0.375, 0.7684, 0.375, 0.7868, 0.375, 0.7868, 0.375, 0.7684, 0.375, 0.4375, 0.375, 0.4632, 0.375, 0.4632, 0.375, 0.4375, 0.375, 0.7684, 0.375, 0.7868, 0.375, 0.7868, 0.375, 0.7684, 0.375, 0.4375, 0.375, 0.4632, 0.375, 0.4632, 0.375, 0.4375, 0.375, 0.4375, 0.4078, 0.4375, 0.4078, 0.4632, 0.375, 0.4632, 0.375, 0.7684, 0.4078, 0.7684, 0.4078, 0.7868, 0.375, 0.7868, 0.375, 0.7684, 0.375, 0.7868, 0.375, 0.7868, 0.375, 0.7684, 0.375, 0.4375, 0.375, 0.4632, 0.375, 0.4632, 0.375, 0.4375, 0.375, 0.4375, 0.375, 0.4632, 0.375, 0.4632, 0.375, 0.4375, 0.375, 0.7684, 0.375, 0.7868, 0.375, 0.7868, 0.375, 0.7684, 0.7443, 0.6268, 0.375, 0.7868, 0.875, 0.6268, 0.606, 0.7684, 0.625, 0.7684, 0.625, 0.7868, 0.606, 0.7868, 0.6434, 0.625, 0.6618, 0.625, 0.6618, 0.75, 0.6434, 0.75, 0.4078, 0.7684, 0.4375, 0.7684, 0.4375, 0.7868, 0.4078, 0.7868, 0.4375, 0.7684, 0.5, 0.7684, 0.5, 0.7868, 0.4375, 0.7868, 0.5, 0.7684, 0.5625, 0.7684, 0.5625, 0.7868, 0.5, 0.7868, 0.5, 0.4375, 0.5625, 0.4375, 0.5625, 0.4632, 0.5, 0.4632, 0.4375, 0.4375, 0.5, 0.4375, 0.5, 0.4632, 0.4375, 0.4632, 0.4078, 0.4375, 0.4375, 0.4375, 0.4375, 0.4632, 0.4078, 0.4632, 0.606, 0.4375, 0.625, 0.4375, 0.625, 0.4632, 0.606, 0.4632, 0.5, 0.75, 0.5625, 0.75, 0.5625, 0.7684, 0.5, 0.7684, 0.4375, 0.75, 0.5, 0.75, 0.5, 0.7684, 0.4375, 0.7684, 0.4078, 0.75, 0.4375, 0.75, 0.4375, 0.7684, 0.4078, 0.7684, 0.625, 0.625, 0.6434, 0.625, 0.6434, 0.75, 0.625, 0.75, 0.606, 0.75, 0.625, 0.75, 0.625, 0.7684, 0.606, 0.7684, 0.375, 0.75, 0.375, 0.7684, 0.375, 0.7684, 0.375, 0.75, 0.375, 0.75, 0.375, 0.7684, 0.375, 0.7684, 0.375, 0.75, 0.375, 0.75, 0.4078, 0.75, 0.4078, 0.7684, 0.375, 0.7684, 0.375, 0.75, 0.375, 0.7684, 0.375, 0.7684, 0.375, 0.75, 0.375, 0.75, 0.375, 0.7684, 0.375, 0.7684, 0.375, 0.75, 0.375, 0.75, 0.375, 0.7684, 0.375, 0.7684, 0.375, 0.75, 0.375, 0.75, 0.375, 0.7684, 0.375, 0.7684, 0.375, 0.75, 0.375, 0.75, 0.375, 0.7684, 0.375, 0.7684, 0.375, 0.75, 0.375, 0.75, 0.375, 0.7684, 0.375, 0.7684, 0.375, 0.75, 0.375, 0.75, 0.375, 0.7684, 0.375, 0.7684, 0.375, 0.75, 0.375, 0.75, 0.375, 0.7684, 0.375, 0.7684, 0.375, 0.75, 0.375, 0.4632, 0.375, 0.4816, 0.375, 0.4816, 0.375, 0.4632, 0.375, 0.4632, 0.375, 0.4816, 0.375, 0.4816, 0.375, 0.4632, 0.375, 0.4632, 0.375, 0.4816, 0.375, 0.4816, 0.375, 0.4632, 0.375, 0.4632, 0.375, 0.4816, 0.375, 0.4816, 0.375, 0.4632, 0.375, 0.4632, 0.375, 0.4816, 0.375, 0.4816, 0.375, 0.4632, 0.375, 0.4632, 0.375, 0.4816, 0.375, 0.4816, 0.375, 0.4632, 0.375, 0.4632, 0.375, 0.4816, 0.375, 0.4816, 0.375, 0.4632, 0.375, 0.4632, 0.375, 0.4816, 0.375, 0.4816, 0.375, 0.4632, 0.375, 0.4632, 0.4078, 0.4632, 0.4078, 0.4816, 0.375, 0.4816, 0.375, 0.4632, 0.375, 0.4816, 0.375, 0.4816, 0.375, 0.4632, 0.375, 0.4632, 0.375, 0.4816, 0.375, 0.4816, 0.375, 0.4632, 0.3125, 0.75, 0.625, 0.1866, 0.375, 0.7868, 0.5, 0.4632, 0.5625, 0.4632, 0.5625, 0.4816, 0.5, 0.4816, 0.4375, 0.4632, 0.5, 0.4632, 0.5, 0.4816, 0.4375, 0.4816, 0.4078, 0.4632, 0.4375, 0.4632, 0.4375, 0.4816, 0.4078, 0.4816, 0.606, 0.4632, 0.625, 0.4632, 0.625, 0.4816, 0.606, 0.4816, 0.625, 0.1866, 0.3125, 0.75, 0.3125, 0.625, 0.625, 0.5, 0.6434, 0.5, 0.6434, 0.625, 0.625, 0.625, 0.6434, 0.5, 0.6618, 0.5, 0.6618, 0.625, 0.6434, 0.625, 0.375, 0.4375, 0.375, 0.4632, 0.625, 0.1866, 0.375, 0.5, 0.375, 0.625, 0.375, 0.625, 0.375, 0.5, 0.3125, 0.75, 0.3125, 0.625, 0.3125, 0.625, 0.3125, 0.75, 0.3125, 0.75, 0.3125, 0.625, 0.3125, 0.625, 0.3125, 0.75, 0.375, 0.5, 0.375, 0.625, 0.375, 0.625, 0.375, 0.5, 0.3125, 0.75, 0.3125, 0.625, 0.3125, 0.625, 0.3125, 0.75, 0.375, 0.5, 0.375, 0.625, 0.375, 0.625, 0.375, 0.5, 0.3125, 0.75, 0.3125, 0.625, 0.3125, 0.625, 0.3125, 0.75, 0.375, 0.5, 0.375, 0.625, 0.375, 0.625, 0.375, 0.5, 0.375, 0.5, 0.375, 0.625, 0.375, 0.625, 0.375, 0.5, 0.3125, 0.75, 0.3125, 0.625, 0.3125, 0.625, 0.3125, 0.75, 0.375, 0.5, 0.375, 0.625, 0.375, 0.625, 0.375, 0.5, 0.3125, 0.75, 0.3125, 0.625, 0.3125, 0.625, 0.3125, 0.75, 0.3125, 0.75, 0.3125, 0.625, 0.3125, 0.625, 0.3125, 0.75, 0.375, 0.5, 0.375, 0.625, 0.375, 0.625, 0.375, 0.5, 0.3125, 0.75, 0.3125, 0.625, 0.3125, 0.625, 0.3125, 0.75, 0.375, 0.5, 0.375, 0.625, 0.375, 0.625, 0.375, 0.5, 0.375, 0.5, 0.4078, 0.5, 0.4078, 0.625, 0.375, 0.625, 0.3125, 0.75, 0.3125, 0.625, 0.3125, 0.625, 0.3125, 0.75, 0.375, 0.5, 0.375, 0.625, 0.375, 0.625, 0.375, 0.5, 0.375, 0.5, 0.375, 0.625, 0.375, 0.625, 0.375, 0.5, 0.625, 0.25, 0.375, 0.4632, 0.625, 0.3807, 0.6875, 0.75, 0.6875, 0.625, 0.6875, 0.625, 0.6875, 0.75, 0.25, 0.5, 0.3125, 0.5, 0.3125, 0.625, 0.25, 0.625, 0.6618, 0.5, 0.6875, 0.5, 0.6875, 0.625, 0.6618, 0.625, 0.5, 0.5, 0.5625, 0.5, 0.5625, 0.625, 0.5, 0.625, 0.4375, 0.5, 0.5, 0.5, 0.5, 0.625, 0.4375, 0.625, 0.4078, 0.5, 0.4375, 0.5, 0.4375, 0.625, 0.4078, 0.625, 0.3125, 0.75, 0.3125, 0.625, 0.3125, 0.625, 0.3125, 0.75, 0.5625, 0.5, 0.5883, 0.5, 0.5883, 0.625, 0.5625, 0.625, 0.5625, 0.4632, 0.5883, 0.4632, 0.5883, 0.4816, 0.5625, 0.4816, 0.5625, 0.75, 0.5883, 0.75, 0.5883, 0.7684, 0.5625, 0.7684, 0.5625, 0.4375, 0.5883, 0.4375, 0.5883, 0.4632, 0.5625, 0.4632, 0.5625, 0.7684, 0.5883, 0.7684, 0.5883, 0.7868, 0.5625, 0.7868, 0.5625, 0.375, 0.5883, 0.375, 0.5883, 0.4375, 0.5625, 0.4375, 0.5625, 0.7868, 0.5883, 0.7868, 0.5883, 0.8125, 0.5625, 0.8125, 0.5625, 0.8125, 0.5883, 0.8125, 0.5883, 0.875, 0.5625, 0.875, 0.5625, 0.4816, 0.5883, 0.4816, 0.5883, 0.5, 0.5625, 0.5, 0.5625, 0.625, 0.5883, 0.625, 0.5883, 0.75, 0.5625, 0.75, 0.5883, 0.4632, 0.606, 0.4632, 0.606, 0.4816, 0.5883, 0.4816, 0.5883, 0.75, 0.606, 0.75, 0.606, 0.7684, 0.5883, 0.7684, 0.5883, 0.4375, 0.606, 0.4375, 0.606, 0.4632, 0.5883, 0.4632, 0.5883, 0.7684, 0.606, 0.7684, 0.606, 0.7868, 0.5883, 0.7868, 0.5883, 0.375, 0.606, 0.375, 0.606, 0.4375, 0.5883, 0.4375, 0.5883, 0.7868, 0.606, 0.7868, 0.606, 0.8125, 0.5883, 0.8125, 0.5883, 0.8125, 0.606, 0.8125, 0.606, 0.875, 0.5883, 0.875, 0.5883, 0.4816, 0.606, 0.4816, 0.606, 0.5, 0.5883, 0.5, 0.606, 0.5, 0.625, 0.5, 0.625, 0.5, 0.606, 0.5, 0.625, 0.625, 0.625, 0.75, 0.625, 0.75, 0.625, 0.625, 0.5883, 0.5, 0.606, 0.5, 0.606, 0.5, 0.5883, 0.5, 0.5883, 0.75, 0.5883, 0.625, 0.5883, 0.625, 0.5883, 0.75, 0.606, 0.5, 0.625, 0.5, 0.625, 0.5, 0.606, 0.5, 0.5883, 0.625, 0.5883, 0.5, 0.5883, 0.5, 0.5883, 0.625, 0.606, 0.75, 0.5883, 0.75, 0.5883, 0.75, 0.606, 0.75, 0.625, 0.5, 0.625, 0.625, 0.625, 0.625, 0.625, 0.5, 0.625, 0.75, 0.606, 0.75, 0.606, 0.75, 0.625, 0.75, 0.5883, 0.75, 0.5883, 0.625, 0.5883, 0.625, 0.5883, 0.75, 0.5883, 0.5, 0.606, 0.5, 0.606, 0.5, 0.5883, 0.5, 0.625, 0.625, 0.625, 0.75, 0.625, 0.75, 0.625, 0.625, 0.625, 0.625, 0.625, 0.75, 0.625, 0.75, 0.625, 0.625, 0.5883, 0.5, 0.606, 0.5, 0.606, 0.5, 0.5883, 0.5, 0.5883, 0.75, 0.5883, 0.625, 0.5883, 0.625, 0.5883, 0.75, 0.625, 0.75, 0.606, 0.75, 0.606, 0.75, 0.625, 0.75, 0.5883, 0.625, 0.5883, 0.5, 0.5883, 0.5, 0.5883, 0.625, 0.606, 0.75, 0.5883, 0.75, 0.5883, 0.75, 0.606, 0.75, 0.625, 0.5, 0.625, 0.625, 0.625, 0.625, 0.625, 0.5, 0.625, 0.75, 0.606, 0.75, 0.606, 0.75, 0.625, 0.75, 0.606, 0.5, 0.625, 0.5, 0.625, 0.5, 0.606, 0.5, 0.5883, 0.625, 0.5883, 0.5, 0.5883, 0.5, 0.5883, 0.625, 0.606, 0.75, 0.5883, 0.75, 0.5883, 0.75, 0.606, 0.75, 0.625, 0.5, 0.625, 0.625, 0.625, 0.625, 0.625, 0.5, 0.625, 0.5, 0.625, 0.625, 0.625, 0.625, 0.625, 0.5, 0.606, 0.75, 0.5883, 0.75, 0.5883, 0.75, 0.606, 0.75, 0.5883, 0.625, 0.5883, 0.5, 0.5883, 0.5, 0.5883, 0.625, 0.606, 0.5, 0.625, 0.5, 0.625, 0.5, 0.606, 0.5, 0.625, 0.75, 0.606, 0.75, 0.606, 0.75, 0.625, 0.75, 0.5883, 0.75, 0.5883, 0.625, 0.5883, 0.625, 0.5883, 0.75, 0.5883, 0.5, 0.606, 0.5, 0.606, 0.5, 0.5883, 0.5, 0.625, 0.625, 0.625, 0.75, 0.625, 0.75, 0.625, 0.625, 0.625, 0.75, 0.606, 0.75, 0.606, 0.75, 0.625, 0.75, 0.625, 0.5, 0.625, 0.625, 0.625, 0.625, 0.625, 0.5, 0.606, 0.75, 0.5883, 0.75, 0.5883, 0.75, 0.606, 0.75, 0.5883, 0.625, 0.5883, 0.5, 0.5883, 0.5, 0.5883, 0.625, 0.5883, 0.75, 0.5883, 0.625, 0.5883, 0.625, 0.5883, 0.75, 0.5883, 0.5, 0.606, 0.5, 0.606, 0.5, 0.5883, 0.5, 0.625, 0.625, 0.625, 0.75, 0.625, 0.75, 0.625, 0.625, 0.606, 0.5, 0.625, 0.5, 0.625, 0.5, 0.606, 0.5, 0.5883, 0.75, 0.5883, 0.625, 0.625, 0.25, 0.625, 0.0, 0.5883, 0.625, 0.5883, 0.5, 0.375, 0.3298, 0.375, 0.4192, 0.5883, 0.5, 0.606, 0.5, 0.4123, 0.25, 0.375, 0.3298, 0.606, 0.5, 0.625, 0.5, 0.5521, 0.75, 0.4123, 0.75, 0.625, 0.5, 0.625, 0.625, 0.875, 0.5798, 0.8926, 0.5038, 0.625, 0.625, 0.625, 0.75, 0.875, 0.6692, 0.875, 0.5798, 0.625, 0.75, 0.606, 0.75, 0.8872, 0.7481, 0.875, 0.6692, 0.606, 0.75, 0.5883, 0.75, 0.4168, 0.75, 0.5744, 0.75, 0.625, 0.3807, 0.375, 0.4632, 0.375, 0.4816, 0.625, 0.5634, 0.625, 0.5, 0.375, 0.5, 0.625, 0.5634, 0.375, 0.625, 0.375, 0.75, 0.7443, 0.6268, 0.625, 0.6268, 0.375, 0.75, 0.7443, 0.6268, 0.375, 0.7684, 0.375, 0.7868, 0.625, 0.3807, 0.375, 0.4816, 0.375, 0.5, 0.625, 0.1866, 0.3125, 0.625, 0.3125, 0.5, 0.625, 0.1866, 0.625, 0.1232, 0.375, 0.7868, 0.375, 0.4632, 0.625, 0.25, 0.625, 0.1866, 0.625, 0.6268, 0.7443, 0.6268, 0.7443, 0.687, 0.625, 0.687, 0.375, 0.0, 0.625, 0.0, 0.625, 0.063, 0.375, 0.063, 0.7443, 0.6268, 0.875, 0.6268, 0.875, 0.687, 0.7443, 0.687, 0.2557, 0.6268, 0.375, 0.6268, 0.375, 0.687, 0.2557, 0.687, 0.375, 0.6268, 0.625, 0.6268, 0.625, 0.687, 0.375, 0.687, 0.625, 0.875, 0.625, 0.8125, 0.3125, 0.625, 0.25, 0.625, 0.6875, 0.75, 0.6875, 0.625, 0.3121, 0.5621, 0.3125, 0.625, 0.6875, 0.625, 0.6875, 0.5, 0.3099, 0.4974, 0.3121, 0.5621, 0.625, 0.4375, 0.625, 0.375, 0.375, 0.375, 0.3724, 0.4349])
me_cube_003.materials.append(mat_material)
me_cube_003.use_remesh_fix_poles = True
me_cube_003.use_remesh_preserve_attributes = False
me_cube_003.use_mirror_vertex_groups = False
me_cube_003.update()

# ---- objects
ob_side = bpy.data.objects.new('Side', None)
ob_front = bpy.data.objects.new('Front', None)
ob_cube_001 = bpy.data.objects.new('Cube.001', me_cube_003)

# ---- transforms, parenting, visibility, modifiers, constraints
ob_side.location = (4.016e-16, -8.629, 0.9699)
ob_side.rotation_euler = (1.571, 0.0, 1.571)
ob_side.scale = (6.031, 6.031, 1.0)
ob_side.lock_location = (True, True, True)
ob_side.lock_rotation = (True, True, True)
ob_side.lock_scale = (True, True, True)
ob_side.empty_display_type = 'IMAGE'
ob_side.empty_display_size = 5.0
ob_side.lineart.crease_threshold = 0.0
ob_front.location = (4.906, -1.229e-07, 0.915)
ob_front.rotation_euler = (1.571, 0.05585, 0.0)
ob_front.scale = (6.031, 6.031, 1.0)
ob_front.lock_location = (True, True, True)
ob_front.lock_rotation = (True, True, True)
ob_front.lock_scale = (True, True, True)
ob_front.empty_display_type = 'IMAGE'
ob_front.empty_display_size = 5.0
ob_front.empty_image_offset = (-0.5373, -0.4984)
ob_front.lineart.crease_threshold = 0.0
ob_cube_001.location = (0.0, 0.0, 0.0)
ob_cube_001.lineart.crease_threshold = 0.0
_m = ob_cube_001.modifiers.new('Mirror', 'MIRROR')
_m.use_clip = True

# ---- collection membership
scene.collection.objects.link(ob_side)
scene.collection.objects.link(ob_front)
col_collection.objects.link(ob_cube_001)

# ---- scene / render settings (as saved in the file)
scene.frame_start = 1; scene.frame_end = 250; scene.frame_set(86)
scene.render.engine = 'BLENDER_EEVEE_NEXT'
scene.cycles.use_denoising = False
scene.cycles.samples = 128
scene.cycles.sampling_pattern = 'TABULATED_SOBOL'
scene.cycles.use_adaptive_sampling = False
scene.cycles.use_light_tree = False
scene.view_settings.view_transform = 'Filmic'
bpy.context.view_layer.update()

# ---- added for rendering (the .blend has no active camera and no usable light): camera, sun
cam_auto = bpy.data.cameras.new('AutoCamera')
cam_auto.lens = 50.0
cam_auto.sensor_width = 36.0
cam_auto.clip_end = 1000.0
ob_auto_camera = bpy.data.objects.new('AutoCamera', cam_auto)
scene.collection.objects.link(ob_auto_camera)
ob_auto_camera.location = (21.6855, -26.2013, 16.6002)
ob_auto_camera.rotation_euler = (1.09748, -7.21219e-08, 0.694738)
scene.camera = ob_auto_camera
light_auto_sun = bpy.data.lights.new('AutoSun', 'SUN')
light_auto_sun.energy = 3.0
light_auto_sun.angle = 0.0523599
ob_auto_sun = bpy.data.objects.new('AutoSun', light_auto_sun)
scene.collection.objects.link(ob_auto_sun)
ob_auto_sun.rotation_euler = (0.872665, 0.174533, 0.523599)
bpy.context.view_layer.update()
